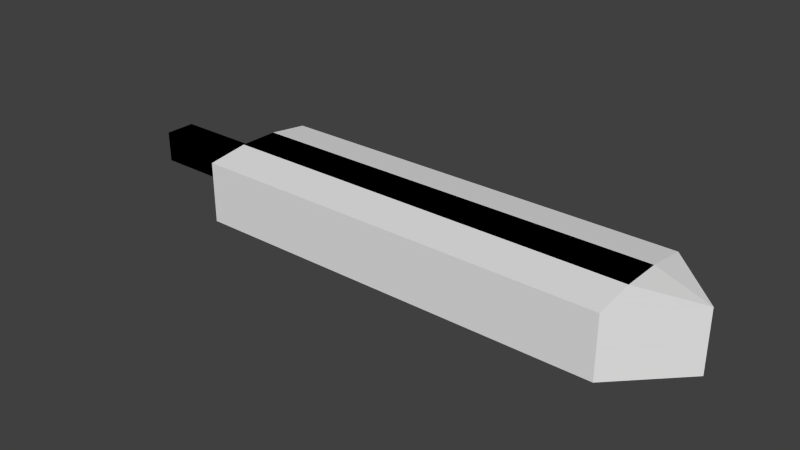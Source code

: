 # Source: GreatswordBlade.blend  (saved by Blender 2.71.0; exported with 4.5.12 LTS)
import bpy
from mathutils import Matrix  # noqa: F401  (used for matrix-valued properties, if any)

bpy.ops.wm.read_factory_settings(use_empty=True)
scene = bpy.context.scene
scene.name = 'Scene'

# ---- collections
col_collection_1 = bpy.data.collections.new('Collection 1'); scene.collection.children.link(col_collection_1)

# ---- world
world_world = bpy.data.worlds.new('World'); scene.world = world_world
world_world.color = (0.05088, 0.05088, 0.05088)
world_world.use_sun_shadow = False
world_world.sun_shadow_jitter_overblur = 0.0
world_world.cycles.sampling_method = 'MANUAL'
world_world.cycles.sample_map_resolution = 256

# ---- meshes
me_cube = bpy.data.meshes.new('Cube')
me_cube.from_pydata([(0.0, -0.05186, -0.05217), (0.0, 0.05186, -0.05217), (2.0, 0.0, -0.1021), (2.0, 0.0, -0.1021), (0.0, -0.05186, 0.05217), (0.0, 0.05186, 0.05217), (2.0, 0.0, 0.1021), (2.0, 0.0, 0.1021), (1.0, 0.2036, 0.1021), (1.0, 0.2036, -0.1021), (1.0, -0.2036, 0.1021), (1.0, -0.2036, -0.1021), (1.4, 0.2036, 0.1021), (1.4, -0.2036, -0.1021), (1.4, 0.2036, -0.1021), (1.4, -0.2036, 0.1021), (0.6, 0.2036, -0.1021), (0.6, -0.2036, 0.1021), (0.6, 0.2036, 0.1021), (0.6, -0.2036, -0.1021), (0.4, 0.2036, -0.1021), (0.4, -0.2036, 0.1021), (0.4, 0.2036, 0.1021), (0.4, -0.2036, -0.1021), (1.8, 0.2036, 0.1021), (1.8, -0.2036, -0.1021), (1.8, 0.2036, -0.1021), (1.8, -0.2036, 0.1021), (0.3107, 0.05186, -0.05217), (0.3107, -0.05186, 0.05217), (0.3107, 0.05186, 0.05217), (0.3107, -0.05186, -0.05217), (0.0, -0.01729, 0.05217), (0.0, 0.01729, 0.05217), (0.0, 0.01729, -0.05217), (0.0, -0.01729, -0.05217), (2.0, 0.0, 0.1021), (2.0, 0.0, 0.1021), (2.0, 0.0, -0.1021), (2.0, 0.0, -0.1021), (1.0, 0.06604, -0.1206), (1.0, -0.06604, -0.1206), (1.0, 0.06604, 0.1206), (1.0, -0.06604, 0.1206), (1.4, 0.06604, -0.1206), (1.4, -0.06604, -0.1206), (1.4, 0.06604, 0.1206), (1.4, -0.06604, 0.1206), (0.6, 0.06604, 0.1206), (0.6, -0.06604, 0.1206), (0.6, 0.06604, -0.1206), (0.6, -0.06604, -0.1206), (0.4, 0.06604, 0.1206), (0.4, -0.06604, 0.1206), (0.4, 0.06604, -0.1206), (0.4, -0.06604, -0.1206), (1.8, 0.06604, -0.1206), (1.8, -0.06604, -0.1206), (1.8, 0.06604, 0.1206), (1.8, -0.06604, 0.1206), (0.3107, 0.01729, 0.05217), (0.3107, -0.01729, 0.05217), (0.3107, 0.01729, -0.05217), (0.3107, -0.01729, -0.05217)], [], [(33, 5, 1, 34), (24, 6, 2, 26), (37, 7, 3, 38), (29, 4, 0, 31), (56, 26, 2, 39), (60, 30, 5, 33), (18, 8, 9, 16), (15, 10, 11, 13), (50, 16, 9, 40), (46, 12, 8, 42), (8, 12, 14, 9), (40, 9, 14, 44), (27, 15, 13, 25), (58, 24, 12, 46), (10, 17, 19, 11), (42, 8, 18, 48), (22, 18, 16, 20), (54, 20, 16, 50), (17, 21, 23, 19), (48, 18, 22, 52), (30, 22, 20, 28), (62, 28, 20, 54), (12, 24, 26, 14), (44, 14, 26, 56), (7, 27, 25, 3), (36, 6, 24, 58), (21, 29, 31, 23), (52, 22, 30, 60), (5, 30, 28, 1), (34, 1, 28, 62), (4, 32, 35, 0), (32, 33, 34, 35), (6, 36, 39, 2), (36, 37, 38, 39), (25, 57, 38, 3), (57, 56, 39, 38), (29, 61, 32, 4), (61, 60, 33, 32), (19, 51, 41, 11), (51, 50, 40, 41), (15, 47, 43, 10), (47, 46, 42, 43), (11, 41, 45, 13), (41, 40, 44, 45), (27, 59, 47, 15), (59, 58, 46, 47), (10, 43, 49, 17), (43, 42, 48, 49), (23, 55, 51, 19), (55, 54, 50, 51), (17, 49, 53, 21), (49, 48, 52, 53), (31, 63, 55, 23), (63, 62, 54, 55), (13, 45, 57, 25), (45, 44, 56, 57), (7, 37, 59, 27), (37, 36, 58, 59), (21, 53, 61, 29), (53, 52, 60, 61), (0, 35, 63, 31), (35, 34, 62, 63)])
me_cube.use_remesh_preserve_volume = False
me_cube.use_remesh_preserve_attributes = False
me_cube.use_mirror_vertex_groups = False
me_cube.update()
me_cube_001 = bpy.data.meshes.new('Cube.001')
me_cube_001.from_pydata([(0.0, -0.05186, -0.05217), (0.0, 0.05186, -0.05217), (2.0, 0.0, -4.086e-05), (2.0, 0.0, -4.086e-05), (0.0, -0.05186, 0.05217), (0.0, 0.05186, 0.05217), (2.0, 0.0, 4.086e-05), (2.0, 0.0, 4.086e-05), (1.0, 0.2036, 4.086e-05), (1.0, 0.2036, -4.086e-05), (1.0, -0.2036, 4.086e-05), (1.0, -0.2036, -4.086e-05), (1.4, 0.2036, 4.086e-05), (1.4, -0.2036, -4.086e-05), (1.4, 0.2036, -4.086e-05), (1.4, -0.2036, 4.086e-05), (0.6, 0.2036, -4.086e-05), (0.6, -0.2036, 4.086e-05), (0.6, 0.2036, 4.086e-05), (0.6, -0.2036, -4.086e-05), (0.4, 0.2036, -4.086e-05), (0.4, -0.2036, 4.086e-05), (0.4, 0.2036, 4.086e-05), (0.4, -0.2036, -4.086e-05), (1.8, 0.2036, 4.086e-05), (1.8, -0.2036, -4.086e-05), (1.8, 0.2036, -4.086e-05), (1.8, -0.2036, 4.086e-05), (0.3107, 0.05186, -0.05217), (0.3107, -0.05186, 0.05217), (0.3107, 0.05186, 0.05217), (0.3107, -0.05186, -0.05217), (0.0, -0.01729, 0.05217), (0.0, 0.01729, 0.05217), (0.0, 0.01729, -0.05217), (0.0, -0.01729, -0.05217), (2.0, 0.0, 4.086e-05), (2.0, 0.0, 4.086e-05), (2.0, 0.0, -4.086e-05), (2.0, 0.0, -4.086e-05), (1.0, 0.06604, -0.1206), (1.0, -0.06604, -0.1206), (1.0, 0.06604, 0.1206), (1.0, -0.06604, 0.1206), (1.4, 0.06604, -0.1206), (1.4, -0.06604, -0.1206), (1.4, 0.06604, 0.1206), (1.4, -0.06604, 0.1206), (0.6, 0.06604, 0.1206), (0.6, -0.06604, 0.1206), (0.6, 0.06604, -0.1206), (0.6, -0.06604, -0.1206), (0.4, 0.06604, 0.1206), (0.4, -0.06604, 0.1206), (0.4, 0.06604, -0.1206), (0.4, -0.06604, -0.1206), (1.8, 0.06604, -0.1206), (1.8, -0.06604, -0.1206), (1.8, 0.06604, 0.1206), (1.8, -0.06604, 0.1206), (0.3107, 0.01729, 0.05217), (0.3107, -0.01729, 0.05217), (0.3107, 0.01729, -0.05217), (0.3107, -0.01729, -0.05217)], [], [(33, 5, 1, 34), (24, 6, 2, 26), (37, 7, 3, 38), (29, 4, 0, 31), (56, 26, 2, 39), (60, 30, 5, 33), (18, 8, 9, 16), (15, 10, 11, 13), (50, 16, 9, 40), (46, 12, 8, 42), (8, 12, 14, 9), (40, 9, 14, 44), (27, 15, 13, 25), (58, 24, 12, 46), (10, 17, 19, 11), (42, 8, 18, 48), (22, 18, 16, 20), (54, 20, 16, 50), (17, 21, 23, 19), (48, 18, 22, 52), (30, 22, 20, 28), (62, 28, 20, 54), (12, 24, 26, 14), (44, 14, 26, 56), (7, 27, 25, 3), (36, 6, 24, 58), (21, 29, 31, 23), (52, 22, 30, 60), (5, 30, 28, 1), (34, 1, 28, 62), (4, 32, 35, 0), (32, 33, 34, 35), (6, 36, 39, 2), (36, 37, 38, 39), (25, 57, 38, 3), (57, 56, 39, 38), (29, 61, 32, 4), (61, 60, 33, 32), (19, 51, 41, 11), (51, 50, 40, 41), (15, 47, 43, 10), (47, 46, 42, 43), (11, 41, 45, 13), (41, 40, 44, 45), (27, 59, 47, 15), (59, 58, 46, 47), (10, 43, 49, 17), (43, 42, 48, 49), (23, 55, 51, 19), (55, 54, 50, 51), (17, 49, 53, 21), (49, 48, 52, 53), (31, 63, 55, 23), (63, 62, 54, 55), (13, 45, 57, 25), (45, 44, 56, 57), (7, 37, 59, 27), (37, 36, 58, 59), (21, 53, 61, 29), (53, 52, 60, 61), (0, 35, 63, 31), (35, 34, 62, 63)])
me_cube_001.use_remesh_preserve_volume = False
me_cube_001.use_remesh_preserve_attributes = False
me_cube_001.use_mirror_vertex_groups = False
me_cube_001.update()

# ---- objects
ob_cube_001 = bpy.data.objects.new('Cube.001', me_cube)
ob_cube_000 = bpy.data.objects.new('Cube.000', me_cube_001)

# ---- transforms, parenting, visibility, modifiers, constraints
ob_cube_001.location = (0.0, 0.0, 0.0)
ob_cube_001.scale = (0.5, 0.5, 0.5)
ob_cube_001.lineart.crease_threshold = 0.0
ob_cube_000.location = (0.0, 0.0, 0.0)
ob_cube_000.scale = (0.5, 0.5, 0.5)
ob_cube_000.lineart.crease_threshold = 0.0

# ---- collection membership
col_collection_1.objects.link(ob_cube_001)
col_collection_1.objects.link(ob_cube_000)

# ---- scene / render settings (as saved in the file)
scene.frame_start = 1; scene.frame_end = 250; scene.frame_set(1)
scene.render.engine = 'BLENDER_EEVEE_NEXT'
scene.render.resolution_percentage = 50
scene.render.dither_intensity = 0.0
scene.cycles.use_denoising = False
scene.cycles.samples = 10
scene.cycles.sampling_pattern = 'TABULATED_SOBOL'
scene.cycles.light_sampling_threshold = 0.0
scene.cycles.use_adaptive_sampling = False
scene.cycles.use_light_tree = False
scene.cycles.blur_glossy = 0.0
scene.cycles.volume_bounces = 1
scene.cycles.pixel_filter_type = 'GAUSSIAN'
scene.cycles.sample_clamp_indirect = 0.0
scene.view_settings.view_transform = 'Standard'
bpy.context.view_layer.update()

# ---- added for rendering (the .blend has no active camera and no usable light): camera, sun
cam_auto = bpy.data.cameras.new('AutoCamera')
cam_auto.lens = 50.0
cam_auto.sensor_width = 36.0
cam_auto.clip_end = 1000.0
ob_auto_camera = bpy.data.objects.new('AutoCamera', cam_auto)
scene.collection.objects.link(ob_auto_camera)
ob_auto_camera.location = (1.45077, -1.14092, 0.760614)
ob_auto_camera.rotation_euler = (1.09748, -7.21219e-08, 0.694738)
scene.camera = ob_auto_camera
light_auto_sun = bpy.data.lights.new('AutoSun', 'SUN')
light_auto_sun.energy = 3.0
light_auto_sun.angle = 0.0523599
ob_auto_sun = bpy.data.objects.new('AutoSun', light_auto_sun)
scene.collection.objects.link(ob_auto_sun)
ob_auto_sun.rotation_euler = (0.872665, 0.174533, 0.523599)
bpy.context.view_layer.update()
